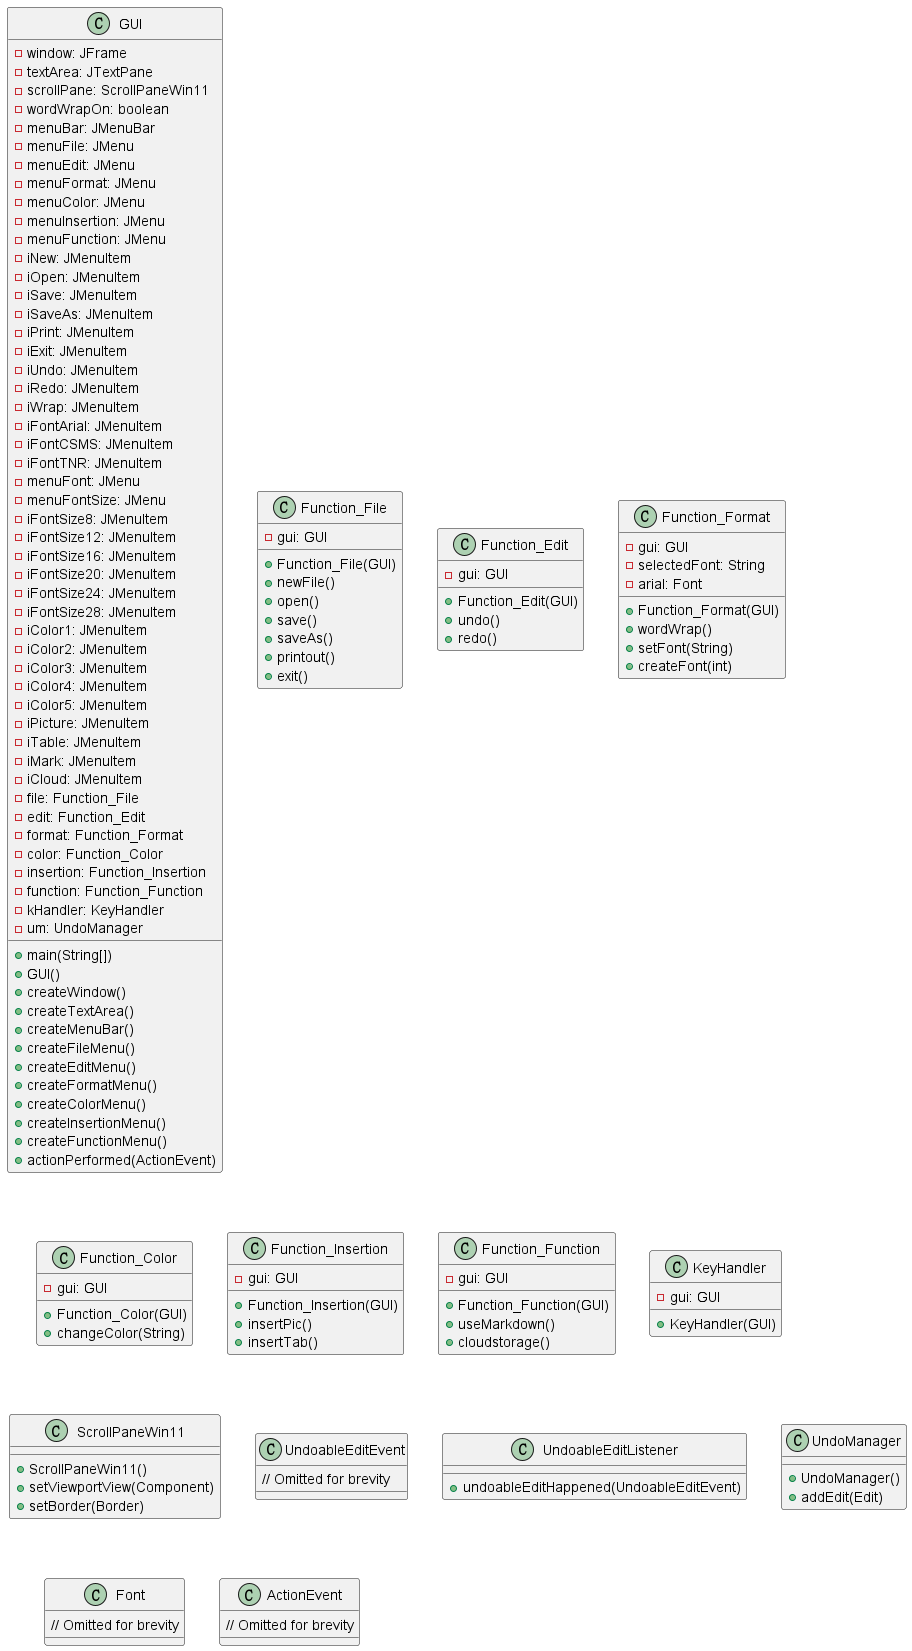

The diagram above was rendered by PlantUML. Its source (embedded in the PNG):
@startuml

class GUI {
  - window: JFrame
  - textArea: JTextPane
  - scrollPane: ScrollPaneWin11
  - wordWrapOn: boolean
  - menuBar: JMenuBar
  - menuFile: JMenu
  - menuEdit: JMenu
  - menuFormat: JMenu
  - menuColor: JMenu
  - menuInsertion: JMenu
  - menuFunction: JMenu
  - iNew: JMenuItem
  - iOpen: JMenuItem
  - iSave: JMenuItem
  - iSaveAs: JMenuItem
  - iPrint: JMenuItem
  - iExit: JMenuItem
  - iUndo: JMenuItem
  - iRedo: JMenuItem
  - iWrap: JMenuItem
  - iFontArial: JMenuItem
  - iFontCSMS: JMenuItem
  - iFontTNR: JMenuItem
  - menuFont: JMenu
  - menuFontSize: JMenu
  - iFontSize8: JMenuItem
  - iFontSize12: JMenuItem
  - iFontSize16: JMenuItem
  - iFontSize20: JMenuItem
  - iFontSize24: JMenuItem
  - iFontSize28: JMenuItem
  - iColor1: JMenuItem
  - iColor2: JMenuItem
  - iColor3: JMenuItem
  - iColor4: JMenuItem
  - iColor5: JMenuItem
  - iPicture: JMenuItem
  - iTable: JMenuItem
  - iMark: JMenuItem
  - iCloud: JMenuItem
  - file: Function_File
  - edit: Function_Edit
  - format: Function_Format
  - color: Function_Color
  - insertion: Function_Insertion
  - function: Function_Function
  - kHandler: KeyHandler
  - um: UndoManager

  + main(String[])
  + GUI()
  + createWindow()
  + createTextArea()
  + createMenuBar()
  + createFileMenu()
  + createEditMenu()
  + createFormatMenu()
  + createColorMenu()
  + createInsertionMenu()
  + createFunctionMenu()
  + actionPerformed(ActionEvent)
}

class Function_File {
  - gui: GUI
  + Function_File(GUI)
  + newFile()
  + open()
  + save()
  + saveAs()
  + printout()
  + exit()
}

class Function_Edit {
  - gui: GUI
  + Function_Edit(GUI)
  + undo()
  + redo()
}

class Function_Format {
  - gui: GUI
  - selectedFont: String
  - arial: Font
  + Function_Format(GUI)
  + wordWrap()
  + setFont(String)
  + createFont(int)
}

class Function_Color {
  - gui: GUI
  + Function_Color(GUI)
  + changeColor(String)
}

class Function_Insertion {
  - gui: GUI
  + Function_Insertion(GUI)
  + insertPic()
  + insertTab()
}

class Function_Function {
  - gui: GUI
  + Function_Function(GUI)
  + useMarkdown()
  + cloudstorage()
}

class KeyHandler {
  - gui: GUI
  + KeyHandler(GUI)
}

class ScrollPaneWin11 {
  + ScrollPaneWin11()
  + setViewportView(Component)
  + setBorder(Border)
}

class UndoableEditEvent {
  // Omitted for brevity
}

class UndoableEditListener {
  + undoableEditHappened(UndoableEditEvent)
}

class UndoManager {
  + UndoManager()
  + addEdit(Edit)
}

class Font {
  // Omitted for brevity
}

class ActionEvent {
  // Omitted for brevity
}

@enduml